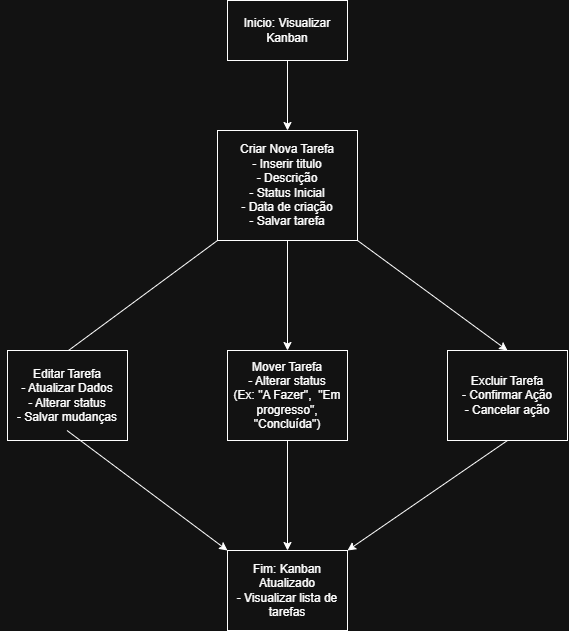

The diagram above was exported from draw.io. Its source (the exported page's mxGraphModel, read from the mxfile embedded in the PNG):
<mxGraphModel dx="2005" dy="2053" grid="1" gridSize="10" guides="1" tooltips="1" connect="1" arrows="1" fold="1" page="1" pageScale="1" pageWidth="827" pageHeight="1169" math="0" shadow="0">
  <root>
    <mxCell id="0" />
    <mxCell id="1" parent="0" />
    <mxCell id="QHRXHQn7o4o-7MLsruO8-1" value="Inicio: Visualizar Kanban" style="rounded=0;whiteSpace=wrap;html=1;" parent="1" vertex="1">
      <mxGeometry x="370" y="-80" width="120" height="60" as="geometry" />
    </mxCell>
    <mxCell id="QHRXHQn7o4o-7MLsruO8-4" value="" style="endArrow=classic;html=1;rounded=0;entryX=0.5;entryY=0;entryDx=0;entryDy=0;exitX=0.5;exitY=1;exitDx=0;exitDy=0;" parent="1" edge="1" target="QHRXHQn7o4o-7MLsruO8-5" source="QHRXHQn7o4o-7MLsruO8-1">
      <mxGeometry width="50" height="50" relative="1" as="geometry">
        <mxPoint x="420" y="-50" as="sourcePoint" />
        <mxPoint x="120" y="175" as="targetPoint" />
      </mxGeometry>
    </mxCell>
    <mxCell id="QHRXHQn7o4o-7MLsruO8-5" value="Criar Nova Tarefa&lt;div&gt;- Inserir titulo&lt;/div&gt;&lt;div&gt;- Descrição&lt;/div&gt;&lt;div&gt;- Status Inicial&lt;/div&gt;&lt;div&gt;- Data de criação&lt;/div&gt;&lt;div&gt;- Salvar tarefa&lt;/div&gt;" style="rounded=0;whiteSpace=wrap;html=1;" parent="1" vertex="1">
      <mxGeometry x="360" y="50" width="140" height="110" as="geometry" />
    </mxCell>
    <mxCell id="QHRXHQn7o4o-7MLsruO8-6" value="" style="endArrow=classic;html=1;rounded=0;exitX=0;exitY=1;exitDx=0;exitDy=0;entryX=0;entryY=0.5;entryDx=0;entryDy=0;" parent="1" edge="1" target="QHRXHQn7o4o-7MLsruO8-8" source="QHRXHQn7o4o-7MLsruO8-5">
      <mxGeometry width="50" height="50" relative="1" as="geometry">
        <mxPoint x="119.5" y="230" as="sourcePoint" />
        <mxPoint x="120" y="270" as="targetPoint" />
        <Array as="points" />
      </mxGeometry>
    </mxCell>
    <mxCell id="QHRXHQn7o4o-7MLsruO8-8" value="Editar Tarefa&lt;div&gt;- Atualizar Dados&lt;/div&gt;&lt;div&gt;- Alterar status&lt;/div&gt;&lt;div&gt;- Salvar mudanças&lt;/div&gt;" style="rounded=0;whiteSpace=wrap;html=1;" parent="1" vertex="1">
      <mxGeometry x="150" y="270" width="120" height="90" as="geometry" />
    </mxCell>
    <mxCell id="QHRXHQn7o4o-7MLsruO8-9" value="" style="endArrow=classic;html=1;rounded=0;exitX=0.5;exitY=1;exitDx=0;exitDy=0;entryX=0.5;entryY=0;entryDx=0;entryDy=0;" parent="1" edge="1" target="QHRXHQn7o4o-7MLsruO8-10" source="QHRXHQn7o4o-7MLsruO8-5">
      <mxGeometry width="50" height="50" relative="1" as="geometry">
        <mxPoint x="119.5" y="360" as="sourcePoint" />
        <mxPoint x="120" y="400" as="targetPoint" />
        <Array as="points" />
      </mxGeometry>
    </mxCell>
    <mxCell id="QHRXHQn7o4o-7MLsruO8-10" value="Mover Tarefa&lt;div&gt;- Alterar status&lt;/div&gt;&lt;div&gt;(Ex: &quot;A Fazer&quot;,&amp;nbsp; &quot;Em progresso&quot;, &quot;Concluída&quot;)&lt;/div&gt;" style="rounded=0;whiteSpace=wrap;html=1;" parent="1" vertex="1">
      <mxGeometry x="370" y="270" width="120" height="90" as="geometry" />
    </mxCell>
    <mxCell id="QHRXHQn7o4o-7MLsruO8-11" value="" style="endArrow=classic;html=1;rounded=0;exitX=1;exitY=1;exitDx=0;exitDy=0;entryX=0.5;entryY=0;entryDx=0;entryDy=0;" parent="1" edge="1" target="QHRXHQn7o4o-7MLsruO8-12" source="QHRXHQn7o4o-7MLsruO8-5">
      <mxGeometry width="50" height="50" relative="1" as="geometry">
        <mxPoint x="580" y="250" as="sourcePoint" />
        <mxPoint x="580.5" y="290" as="targetPoint" />
        <Array as="points" />
      </mxGeometry>
    </mxCell>
    <mxCell id="QHRXHQn7o4o-7MLsruO8-12" value="Excluir Tarefa&lt;div&gt;- Confirmar Ação&lt;/div&gt;&lt;div&gt;- Cancelar ação&lt;/div&gt;" style="rounded=0;whiteSpace=wrap;html=1;" parent="1" vertex="1">
      <mxGeometry x="590" y="270" width="120" height="90" as="geometry" />
    </mxCell>
    <mxCell id="QHRXHQn7o4o-7MLsruO8-13" value="" style="endArrow=classic;html=1;rounded=0;exitX=0.5;exitY=1;exitDx=0;exitDy=0;entryX=0.5;entryY=0;entryDx=0;entryDy=0;" parent="1" edge="1" target="QHRXHQn7o4o-7MLsruO8-14" source="QHRXHQn7o4o-7MLsruO8-10">
      <mxGeometry width="50" height="50" relative="1" as="geometry">
        <mxPoint x="280" y="530" as="sourcePoint" />
        <mxPoint x="280.5" y="570" as="targetPoint" />
      </mxGeometry>
    </mxCell>
    <mxCell id="QHRXHQn7o4o-7MLsruO8-14" value="Fim: Kanban Atualizado&lt;div&gt;- Visualizar lista de tarefas&lt;/div&gt;" style="rounded=0;whiteSpace=wrap;html=1;" parent="1" vertex="1">
      <mxGeometry x="370" y="470" width="120" height="80" as="geometry" />
    </mxCell>
    <mxCell id="xdFbT46Olhqe_3g0QDIw-4" value="" style="endArrow=classic;html=1;rounded=0;exitX=0.5;exitY=1;exitDx=0;exitDy=0;entryX=0;entryY=0;entryDx=0;entryDy=0;" edge="1" parent="1" target="QHRXHQn7o4o-7MLsruO8-14">
      <mxGeometry width="50" height="50" relative="1" as="geometry">
        <mxPoint x="209.5" y="350" as="sourcePoint" />
        <mxPoint x="209.5" y="530" as="targetPoint" />
      </mxGeometry>
    </mxCell>
    <mxCell id="xdFbT46Olhqe_3g0QDIw-5" value="" style="endArrow=classic;html=1;rounded=0;exitX=0.5;exitY=1;exitDx=0;exitDy=0;entryX=1;entryY=0;entryDx=0;entryDy=0;" edge="1" parent="1" source="QHRXHQn7o4o-7MLsruO8-12" target="QHRXHQn7o4o-7MLsruO8-14">
      <mxGeometry width="50" height="50" relative="1" as="geometry">
        <mxPoint x="580" y="400" as="sourcePoint" />
        <mxPoint x="740.5" y="590" as="targetPoint" />
      </mxGeometry>
    </mxCell>
  </root>
</mxGraphModel>